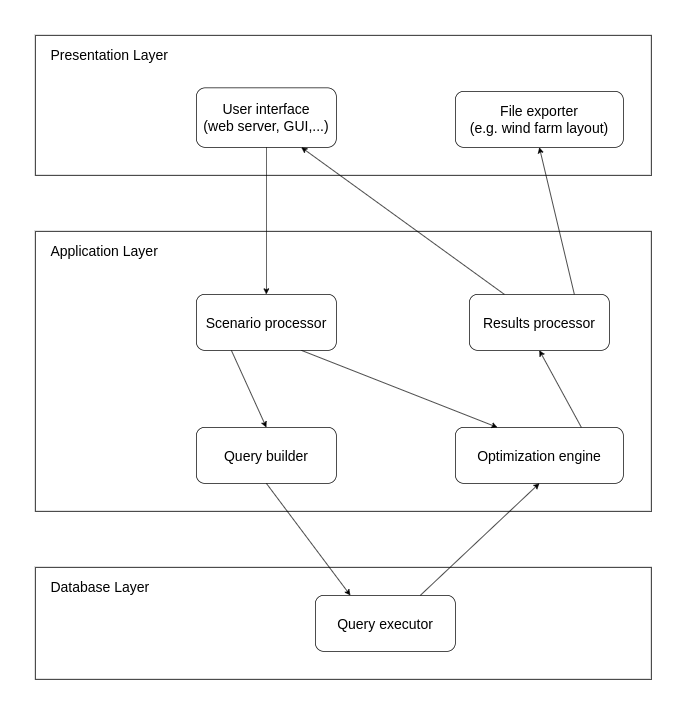

The diagram above was exported from draw.io. Its source (the exported page's mxGraphModel, read from the mxfile embedded in the PNG):
<mxGraphModel dx="2537" dy="1024" grid="1" gridSize="10" guides="1" tooltips="1" connect="1" arrows="1" fold="1" page="1" pageScale="1" pageWidth="850" pageHeight="1100" math="0" shadow="0">
  <root>
    <mxCell id="0" />
    <mxCell id="1" parent="0" />
    <mxCell id="snhUkKWnlMOE1s88p9TC-37" value="&lt;font style=&quot;font-size: 20px;&quot;&gt;Presentation Layer&lt;/font&gt;" style="rounded=0;labelPosition=center;verticalLabelPosition=middle;align=left;verticalAlign=top;whiteSpace=wrap;html=1;spacingLeft=20;spacingTop=10;" parent="1" vertex="1">
      <mxGeometry x="-80" y="160" width="880" height="200" as="geometry" />
    </mxCell>
    <mxCell id="snhUkKWnlMOE1s88p9TC-38" value="&lt;span style=&quot;font-size: 20px;&quot;&gt;User interface&lt;/span&gt;&lt;div&gt;&lt;span style=&quot;font-size: 20px;&quot;&gt;(web server, GUI,...)&lt;/span&gt;&lt;/div&gt;" style="rounded=1;whiteSpace=wrap;html=1;" parent="1" vertex="1">
      <mxGeometry x="150" y="235" width="200" height="85" as="geometry" />
    </mxCell>
    <mxCell id="snhUkKWnlMOE1s88p9TC-40" value="&lt;font style=&quot;font-size: 20px;&quot;&gt;Application Layer&lt;/font&gt;" style="rounded=0;labelPosition=center;verticalLabelPosition=middle;align=left;verticalAlign=top;whiteSpace=wrap;html=1;spacingLeft=20;spacingTop=10;" parent="1" vertex="1">
      <mxGeometry x="-80" y="440" width="880" height="400" as="geometry" />
    </mxCell>
    <mxCell id="snhUkKWnlMOE1s88p9TC-41" value="&lt;span style=&quot;font-size: 20px;&quot;&gt;Query builder&lt;/span&gt;" style="rounded=1;whiteSpace=wrap;html=1;" parent="1" vertex="1">
      <mxGeometry x="150" y="720" width="200" height="80" as="geometry" />
    </mxCell>
    <mxCell id="snhUkKWnlMOE1s88p9TC-43" value="&lt;span style=&quot;font-size: 20px;&quot;&gt;File exporter&lt;/span&gt;&lt;div&gt;&lt;span style=&quot;font-size: 20px;&quot;&gt;(e.g. wind farm layout)&lt;/span&gt;&lt;/div&gt;" style="rounded=1;whiteSpace=wrap;html=1;" parent="1" vertex="1">
      <mxGeometry x="520" y="240" width="240" height="80" as="geometry" />
    </mxCell>
    <mxCell id="snhUkKWnlMOE1s88p9TC-44" value="&lt;font style=&quot;font-size: 20px;&quot;&gt;Database Layer&lt;/font&gt;" style="rounded=0;labelPosition=center;verticalLabelPosition=middle;align=left;verticalAlign=top;whiteSpace=wrap;html=1;spacingLeft=20;spacingTop=10;" parent="1" vertex="1">
      <mxGeometry x="-80" y="920" width="880" height="160" as="geometry" />
    </mxCell>
    <mxCell id="snhUkKWnlMOE1s88p9TC-45" value="&lt;span style=&quot;font-size: 20px;&quot;&gt;Scenario processor&lt;/span&gt;" style="rounded=1;whiteSpace=wrap;html=1;" parent="1" vertex="1">
      <mxGeometry x="150" y="530" width="200" height="80" as="geometry" />
    </mxCell>
    <mxCell id="snhUkKWnlMOE1s88p9TC-46" value="&lt;span style=&quot;font-size: 20px;&quot;&gt;Optimization engine&lt;/span&gt;" style="rounded=1;whiteSpace=wrap;html=1;" parent="1" vertex="1">
      <mxGeometry x="520" y="720" width="240" height="80" as="geometry" />
    </mxCell>
    <mxCell id="snhUkKWnlMOE1s88p9TC-47" value="&lt;span style=&quot;font-size: 20px;&quot;&gt;Results processor&lt;/span&gt;" style="rounded=1;whiteSpace=wrap;html=1;" parent="1" vertex="1">
      <mxGeometry x="540" y="530" width="200" height="80" as="geometry" />
    </mxCell>
    <mxCell id="snhUkKWnlMOE1s88p9TC-48" value="&lt;span style=&quot;font-size: 20px;&quot;&gt;Query executor&lt;/span&gt;" style="rounded=1;whiteSpace=wrap;html=1;" parent="1" vertex="1">
      <mxGeometry x="320" y="960" width="200" height="80" as="geometry" />
    </mxCell>
    <mxCell id="snhUkKWnlMOE1s88p9TC-53" value="" style="endArrow=classic;html=1;rounded=0;exitX=0.5;exitY=1;exitDx=0;exitDy=0;entryX=0.25;entryY=0;entryDx=0;entryDy=0;" parent="1" source="snhUkKWnlMOE1s88p9TC-41" target="snhUkKWnlMOE1s88p9TC-48" edge="1">
      <mxGeometry width="50" height="50" relative="1" as="geometry">
        <mxPoint x="500" y="590" as="sourcePoint" />
        <mxPoint x="550" y="540" as="targetPoint" />
      </mxGeometry>
    </mxCell>
    <mxCell id="snhUkKWnlMOE1s88p9TC-55" value="" style="endArrow=classic;html=1;rounded=0;exitX=0.5;exitY=1;exitDx=0;exitDy=0;entryX=0.5;entryY=0;entryDx=0;entryDy=0;" parent="1" source="snhUkKWnlMOE1s88p9TC-38" target="snhUkKWnlMOE1s88p9TC-45" edge="1">
      <mxGeometry width="50" height="50" relative="1" as="geometry">
        <mxPoint x="500" y="590" as="sourcePoint" />
        <mxPoint x="550" y="540" as="targetPoint" />
      </mxGeometry>
    </mxCell>
    <mxCell id="snhUkKWnlMOE1s88p9TC-57" value="" style="endArrow=classic;html=1;rounded=0;exitX=0.25;exitY=1;exitDx=0;exitDy=0;entryX=0.5;entryY=0;entryDx=0;entryDy=0;" parent="1" source="snhUkKWnlMOE1s88p9TC-45" target="snhUkKWnlMOE1s88p9TC-41" edge="1">
      <mxGeometry width="50" height="50" relative="1" as="geometry">
        <mxPoint x="640" y="710" as="sourcePoint" />
        <mxPoint x="660" y="690" as="targetPoint" />
      </mxGeometry>
    </mxCell>
    <mxCell id="snhUkKWnlMOE1s88p9TC-59" value="" style="endArrow=classic;html=1;rounded=0;exitX=0.75;exitY=0;exitDx=0;exitDy=0;entryX=0.5;entryY=1;entryDx=0;entryDy=0;" parent="1" source="snhUkKWnlMOE1s88p9TC-46" target="snhUkKWnlMOE1s88p9TC-47" edge="1">
      <mxGeometry width="50" height="50" relative="1" as="geometry">
        <mxPoint x="610" y="740" as="sourcePoint" />
        <mxPoint x="660" y="690" as="targetPoint" />
      </mxGeometry>
    </mxCell>
    <mxCell id="snhUkKWnlMOE1s88p9TC-61" value="" style="endArrow=classic;html=1;rounded=0;entryX=0.5;entryY=1;entryDx=0;entryDy=0;exitX=0.75;exitY=0;exitDx=0;exitDy=0;" parent="1" source="snhUkKWnlMOE1s88p9TC-47" target="snhUkKWnlMOE1s88p9TC-43" edge="1">
      <mxGeometry width="50" height="50" relative="1" as="geometry">
        <mxPoint x="680" y="520" as="sourcePoint" />
        <mxPoint x="410" y="640" as="targetPoint" />
      </mxGeometry>
    </mxCell>
    <mxCell id="snhUkKWnlMOE1s88p9TC-62" value="" style="endArrow=classic;html=1;rounded=0;exitX=0.25;exitY=0;exitDx=0;exitDy=0;entryX=0.75;entryY=1;entryDx=0;entryDy=0;" parent="1" source="snhUkKWnlMOE1s88p9TC-47" target="snhUkKWnlMOE1s88p9TC-38" edge="1">
      <mxGeometry width="50" height="50" relative="1" as="geometry">
        <mxPoint x="360" y="690" as="sourcePoint" />
        <mxPoint x="410" y="640" as="targetPoint" />
      </mxGeometry>
    </mxCell>
    <mxCell id="snhUkKWnlMOE1s88p9TC-63" value="" style="endArrow=classic;html=1;rounded=0;exitX=0.75;exitY=0;exitDx=0;exitDy=0;entryX=0.5;entryY=1;entryDx=0;entryDy=0;" parent="1" source="snhUkKWnlMOE1s88p9TC-48" target="snhUkKWnlMOE1s88p9TC-46" edge="1">
      <mxGeometry width="50" height="50" relative="1" as="geometry">
        <mxPoint x="360" y="690" as="sourcePoint" />
        <mxPoint x="410" y="640" as="targetPoint" />
      </mxGeometry>
    </mxCell>
    <mxCell id="snhUkKWnlMOE1s88p9TC-64" value="" style="endArrow=classic;html=1;rounded=0;exitX=0.75;exitY=1;exitDx=0;exitDy=0;entryX=0.25;entryY=0;entryDx=0;entryDy=0;" parent="1" source="snhUkKWnlMOE1s88p9TC-45" target="snhUkKWnlMOE1s88p9TC-46" edge="1">
      <mxGeometry width="50" height="50" relative="1" as="geometry">
        <mxPoint x="470" y="700" as="sourcePoint" />
        <mxPoint x="520" y="650" as="targetPoint" />
      </mxGeometry>
    </mxCell>
  </root>
</mxGraphModel>